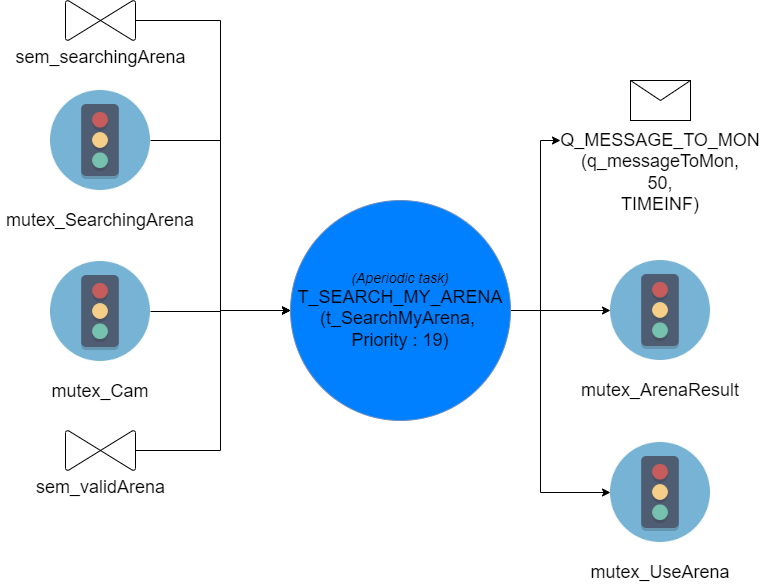

The diagram above was exported from draw.io. Its source (the exported page's mxGraphModel, read from the mxfile embedded in the PNG):
<mxGraphModel dx="4090" dy="221" grid="1" gridSize="10" guides="1" tooltips="1" connect="1" arrows="1" fold="1" page="0" pageScale="1" pageWidth="827" pageHeight="1169" math="0" shadow="0">
  <root>
    <mxCell id="0" />
    <mxCell id="1" parent="0" />
    <mxCell id="GIYItYEiiw9kbTl3B_LL-35" style="edgeStyle=orthogonalEdgeStyle;rounded=0;orthogonalLoop=1;jettySize=auto;html=1;exitX=1;exitY=0.5;exitDx=0;exitDy=0;entryX=0;entryY=0.5;entryDx=0;entryDy=0;" parent="1" source="GIYItYEiiw9kbTl3B_LL-1" target="GIYItYEiiw9kbTl3B_LL-15" edge="1">
      <mxGeometry relative="1" as="geometry" />
    </mxCell>
    <mxCell id="GIYItYEiiw9kbTl3B_LL-36" style="edgeStyle=orthogonalEdgeStyle;rounded=0;orthogonalLoop=1;jettySize=auto;html=1;exitX=1;exitY=0.5;exitDx=0;exitDy=0;entryX=0;entryY=0.5;entryDx=0;entryDy=0;" parent="1" source="GIYItYEiiw9kbTl3B_LL-1" target="GIYItYEiiw9kbTl3B_LL-8" edge="1">
      <mxGeometry relative="1" as="geometry">
        <Array as="points">
          <mxPoint x="-2070" y="960" />
          <mxPoint x="-2070" y="790" />
        </Array>
      </mxGeometry>
    </mxCell>
    <mxCell id="GIYItYEiiw9kbTl3B_LL-37" style="edgeStyle=orthogonalEdgeStyle;rounded=0;orthogonalLoop=1;jettySize=auto;html=1;exitX=1;exitY=0.5;exitDx=0;exitDy=0;entryX=0;entryY=0.5;entryDx=0;entryDy=0;" parent="1" source="GIYItYEiiw9kbTl3B_LL-1" target="GIYItYEiiw9kbTl3B_LL-22" edge="1">
      <mxGeometry relative="1" as="geometry">
        <Array as="points">
          <mxPoint x="-2070" y="960" />
          <mxPoint x="-2070" y="1142" />
        </Array>
      </mxGeometry>
    </mxCell>
    <mxCell id="GIYItYEiiw9kbTl3B_LL-1" value="&lt;font&gt;&lt;i&gt;&lt;font style=&quot;font-size: 14px&quot;&gt;(Aperiodic task)&lt;br&gt;&lt;/font&gt;&lt;/i&gt;&lt;font size=&quot;4&quot;&gt;T_SEARCH_MY_ARENA&lt;/font&gt;&lt;br&gt;&lt;font size=&quot;4&quot;&gt;(t_SearchMyArena,&amp;nbsp;&lt;/font&gt;&lt;/font&gt;&lt;div&gt;&lt;font&gt;&lt;font size=&quot;4&quot;&gt;Priority : 19)&lt;/font&gt;&lt;br&gt;&lt;/font&gt;&lt;/div&gt;" style="ellipse;whiteSpace=wrap;html=1;aspect=fixed;fillColor=#007FFF;strokeColor=#6c8ebf;" parent="1" vertex="1">
      <mxGeometry x="-2320" y="850" width="220" height="220" as="geometry" />
    </mxCell>
    <mxCell id="GIYItYEiiw9kbTl3B_LL-30" style="edgeStyle=orthogonalEdgeStyle;rounded=0;orthogonalLoop=1;jettySize=auto;html=1;exitX=0.5;exitY=0;exitDx=0;exitDy=0;exitPerimeter=0;entryX=0;entryY=0.5;entryDx=0;entryDy=0;" parent="1" source="GIYItYEiiw9kbTl3B_LL-2" target="GIYItYEiiw9kbTl3B_LL-1" edge="1">
      <mxGeometry relative="1" as="geometry">
        <Array as="points">
          <mxPoint x="-2390" y="670" />
          <mxPoint x="-2390" y="960" />
        </Array>
      </mxGeometry>
    </mxCell>
    <object label="&lt;font style=&quot;font-size: 18px;&quot;&gt;sem_searchingArena&lt;/font&gt;" id="GIYItYEiiw9kbTl3B_LL-2">
      <mxCell style="verticalLabelPosition=bottom;verticalAlign=top;html=1;shape=mxgraph.flowchart.collate;direction=south;rotation=0;" parent="1" vertex="1">
        <mxGeometry x="-2545" y="650" width="70" height="40" as="geometry" />
      </mxCell>
    </object>
    <mxCell id="GIYItYEiiw9kbTl3B_LL-3" value="" style="group" parent="1" vertex="1" connectable="0">
      <mxGeometry x="-2610" y="740" width="200" height="140" as="geometry" />
    </mxCell>
    <mxCell id="GIYItYEiiw9kbTl3B_LL-4" value="" style="shape=image;verticalLabelPosition=bottom;labelBackgroundColor=#ffffff;verticalAlign=top;aspect=fixed;imageAspect=0;image=data:image/png,(base64 omitted: 6340 chars);" parent="GIYItYEiiw9kbTl3B_LL-3" vertex="1">
      <mxGeometry x="50" width="100" height="100" as="geometry" />
    </mxCell>
    <mxCell id="GIYItYEiiw9kbTl3B_LL-5" value="&lt;font style=&quot;font-size: 18px;&quot;&gt;mutex_SearchingArena&lt;/font&gt;" style="text;html=1;strokeColor=none;fillColor=none;align=center;verticalAlign=middle;whiteSpace=wrap;rounded=0;" parent="GIYItYEiiw9kbTl3B_LL-3" vertex="1">
      <mxGeometry y="120" width="200" height="20" as="geometry" />
    </mxCell>
    <mxCell id="GIYItYEiiw9kbTl3B_LL-6" value="" style="group" parent="1" vertex="1" connectable="0">
      <mxGeometry x="-2050" y="730" width="200" height="70" as="geometry" />
    </mxCell>
    <mxCell id="GIYItYEiiw9kbTl3B_LL-7" value="" style="shape=message;html=1;whiteSpace=wrap;html=1;outlineConnect=0;" parent="GIYItYEiiw9kbTl3B_LL-6" vertex="1">
      <mxGeometry x="70" width="60" height="40" as="geometry" />
    </mxCell>
    <mxCell id="GIYItYEiiw9kbTl3B_LL-8" value="&lt;font style=&quot;font-size: 18px&quot;&gt;&lt;br&gt;&lt;br&gt;&lt;br&gt;Q_MESSAGE_TO_MON&lt;br&gt;(q_messageToMon,&lt;br&gt;50,&lt;br&gt;TIMEINF)&lt;br&gt;&lt;/font&gt;" style="text;html=1;strokeColor=none;fillColor=none;align=center;verticalAlign=middle;whiteSpace=wrap;rounded=0;" parent="GIYItYEiiw9kbTl3B_LL-6" vertex="1">
      <mxGeometry y="50" width="200" height="20" as="geometry" />
    </mxCell>
    <mxCell id="GIYItYEiiw9kbTl3B_LL-31" style="edgeStyle=orthogonalEdgeStyle;rounded=0;orthogonalLoop=1;jettySize=auto;html=1;entryX=0;entryY=0.5;entryDx=0;entryDy=0;" parent="1" source="GIYItYEiiw9kbTl3B_LL-9" target="GIYItYEiiw9kbTl3B_LL-1" edge="1">
      <mxGeometry relative="1" as="geometry">
        <Array as="points">
          <mxPoint x="-2390" y="1100" />
          <mxPoint x="-2390" y="960" />
        </Array>
      </mxGeometry>
    </mxCell>
    <object label="&lt;font style=&quot;font-size: 18px;&quot;&gt;sem_validArena&lt;/font&gt;" id="GIYItYEiiw9kbTl3B_LL-9">
      <mxCell style="verticalLabelPosition=bottom;verticalAlign=top;html=1;shape=mxgraph.flowchart.collate;direction=south;rotation=0;" parent="1" vertex="1">
        <mxGeometry x="-2545" y="1080" width="70" height="40" as="geometry" />
      </mxCell>
    </object>
    <mxCell id="GIYItYEiiw9kbTl3B_LL-11" value="" style="group" parent="1" vertex="1" connectable="0">
      <mxGeometry x="-2610" y="911" width="200" height="140" as="geometry" />
    </mxCell>
    <mxCell id="GIYItYEiiw9kbTl3B_LL-12" value="" style="shape=image;verticalLabelPosition=bottom;labelBackgroundColor=#ffffff;verticalAlign=top;aspect=fixed;imageAspect=0;image=data:image/png,(base64 omitted: 6340 chars);" parent="GIYItYEiiw9kbTl3B_LL-11" vertex="1">
      <mxGeometry x="50" width="100" height="100" as="geometry" />
    </mxCell>
    <mxCell id="GIYItYEiiw9kbTl3B_LL-13" value="&lt;font style=&quot;font-size: 18px;&quot;&gt;mutex_Cam&lt;/font&gt;" style="text;html=1;strokeColor=none;fillColor=none;align=center;verticalAlign=middle;whiteSpace=wrap;rounded=0;" parent="GIYItYEiiw9kbTl3B_LL-11" vertex="1">
      <mxGeometry y="120" width="200" height="20" as="geometry" />
    </mxCell>
    <mxCell id="GIYItYEiiw9kbTl3B_LL-14" value="" style="group" parent="1" vertex="1" connectable="0">
      <mxGeometry x="-2050" y="910" width="200" height="140" as="geometry" />
    </mxCell>
    <mxCell id="GIYItYEiiw9kbTl3B_LL-15" value="" style="shape=image;verticalLabelPosition=bottom;labelBackgroundColor=#ffffff;verticalAlign=top;aspect=fixed;imageAspect=0;image=data:image/png,(base64 omitted: 6340 chars);" parent="GIYItYEiiw9kbTl3B_LL-14" vertex="1">
      <mxGeometry x="50" width="100" height="100" as="geometry" />
    </mxCell>
    <mxCell id="GIYItYEiiw9kbTl3B_LL-16" value="&lt;font style=&quot;font-size: 18px;&quot;&gt;mutex_ArenaResult&lt;/font&gt;" style="text;html=1;strokeColor=none;fillColor=none;align=center;verticalAlign=middle;whiteSpace=wrap;rounded=0;" parent="GIYItYEiiw9kbTl3B_LL-14" vertex="1">
      <mxGeometry y="120" width="200" height="20" as="geometry" />
    </mxCell>
    <mxCell id="GIYItYEiiw9kbTl3B_LL-21" value="" style="group" parent="1" vertex="1" connectable="0">
      <mxGeometry x="-2050" y="1092" width="200" height="140" as="geometry" />
    </mxCell>
    <mxCell id="GIYItYEiiw9kbTl3B_LL-22" value="" style="shape=image;verticalLabelPosition=bottom;labelBackgroundColor=#ffffff;verticalAlign=top;aspect=fixed;imageAspect=0;image=data:image/png,(base64 omitted: 6340 chars);" parent="GIYItYEiiw9kbTl3B_LL-21" vertex="1">
      <mxGeometry x="50" width="100" height="100" as="geometry" />
    </mxCell>
    <mxCell id="GIYItYEiiw9kbTl3B_LL-23" value="&lt;font style=&quot;font-size: 18px;&quot;&gt;mutex_UseArena&lt;/font&gt;" style="text;html=1;strokeColor=none;fillColor=none;align=center;verticalAlign=middle;whiteSpace=wrap;rounded=0;" parent="GIYItYEiiw9kbTl3B_LL-21" vertex="1">
      <mxGeometry y="120" width="200" height="20" as="geometry" />
    </mxCell>
    <mxCell id="GIYItYEiiw9kbTl3B_LL-24" style="edgeStyle=orthogonalEdgeStyle;rounded=0;orthogonalLoop=1;jettySize=auto;html=1;entryX=0;entryY=0.5;entryDx=0;entryDy=0;" parent="1" source="GIYItYEiiw9kbTl3B_LL-12" target="GIYItYEiiw9kbTl3B_LL-1" edge="1">
      <mxGeometry relative="1" as="geometry" />
    </mxCell>
    <mxCell id="GIYItYEiiw9kbTl3B_LL-27" style="edgeStyle=orthogonalEdgeStyle;rounded=0;orthogonalLoop=1;jettySize=auto;html=1;entryX=0;entryY=0.5;entryDx=0;entryDy=0;" parent="1" source="GIYItYEiiw9kbTl3B_LL-4" target="GIYItYEiiw9kbTl3B_LL-1" edge="1">
      <mxGeometry relative="1" as="geometry" />
    </mxCell>
  </root>
</mxGraphModel>